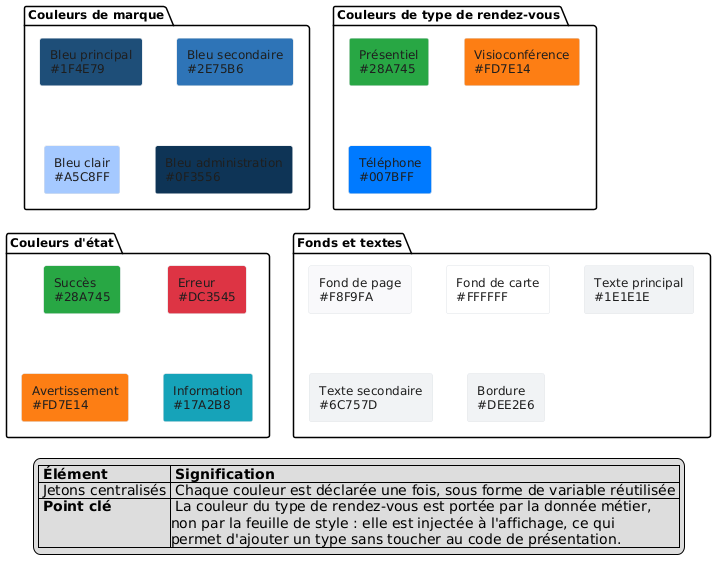

The diagram above was rendered by PlantUML. Its source (embedded in the PNG):
@startuml charte-graphique
skinparam shadowing false
skinparam defaultFontName Helvetica
skinparam defaultFontSize 12
skinparam rectangle {
  FontColor #1E1E1E
  BorderColor #DEE2E6
}

package "Couleurs de marque" {
  rectangle "Bleu principal\n<U+0023>1F4E79" as B1 #1F4E79
  rectangle "Bleu secondaire\n<U+0023>2E75B6" as B2 #2E75B6
  rectangle "Bleu clair\n<U+0023>A5C8FF" as B3 #A5C8FF
  rectangle "Bleu administration\n<U+0023>0F3556" as B4 #0F3556
}

package "Couleurs de type de rendez-vous" {
  rectangle "Présentiel\n<U+0023>28A745" as T1 #28A745
  rectangle "Visioconférence\n<U+0023>FD7E14" as T2 #FD7E14
  rectangle "Téléphone\n<U+0023>007BFF" as T3 #007BFF
}

package "Couleurs d'état" {
  rectangle "Succès\n<U+0023>28A745" as E1 #28A745
  rectangle "Erreur\n<U+0023>DC3545" as E2 #DC3545
  rectangle "Avertissement\n<U+0023>FD7E14" as E3 #FD7E14
  rectangle "Information\n<U+0023>17A2B8" as E4 #17A2B8
}

package "Fonds et textes" {
  rectangle "Fond de page\n<U+0023>F8F9FA" as F1 #F8F9FA
  rectangle "Fond de carte\n<U+0023>FFFFFF" as F2 #FFFFFF
  rectangle "Texte principal\n<U+0023>1E1E1E" as F3 #F1F3F5
  rectangle "Texte secondaire\n<U+0023>6C757D" as F4 #F1F3F5
  rectangle "Bordure\n<U+0023>DEE2E6" as F5 #F1F3F5
}

legend bottom
|= Élément |= Signification |
| Jetons centralisés | Chaque couleur est déclarée une fois, sous forme de variable réutilisée |
| <b>Point clé</b> | La couleur du type de rendez-vous est portée par la donnée métier,\nnon par la feuille de style : elle est injectée à l'affichage, ce qui\npermet d'ajouter un type sans toucher au code de présentation. |
endlegend
@enduml